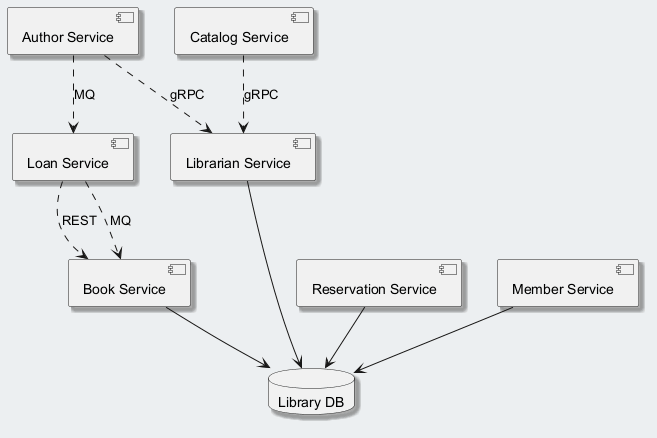

The diagram above was rendered by PlantUML. Its source (embedded in the PNG):
@startuml
skinparam backgroundColor #ECEFF1
skinparam classBackgroundColor #FFFFFF
skinparam classBorderColor #455A64
skinparam shadowing true
component "Author Service" as C_AuthorService
component "Reservation Service" as C_ReservationService
component "Catalog Service" as C_CatalogService
component "Librarian Service" as C_LibrarianService
component "Book Service" as C_BookService
component "Loan Service" as C_LoanService
component "Member Service" as C_MemberService
database "Library DB" as DB_library
C_ReservationService --> DB_library
C_LibrarianService --> DB_library
C_BookService --> DB_library
C_MemberService --> DB_library
C_AuthorService ..> C_LibrarianService : gRPC
C_LoanService ..> C_BookService : REST
C_CatalogService ..> C_LibrarianService : gRPC
C_AuthorService ..> C_LoanService : MQ
C_LoanService ..> C_BookService : MQ
@enduml